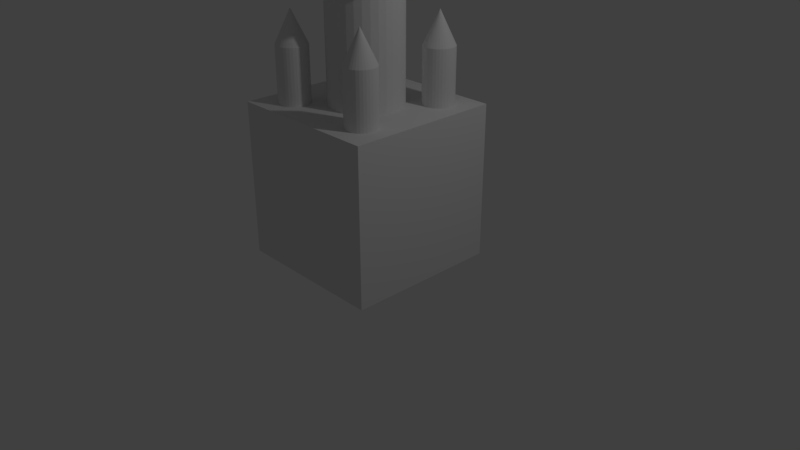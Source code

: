 # Source: city.blend  (saved by Blender 2.79.0; exported with 4.5.12 LTS)
import bpy
from mathutils import Matrix  # noqa: F401  (used for matrix-valued properties, if any)

bpy.ops.wm.read_factory_settings(use_empty=True)
scene = bpy.context.scene
scene.name = 'Scene'

# ---- collections
col_collection_1 = bpy.data.collections.new('Collection 1'); scene.collection.children.link(col_collection_1)

# ---- materials (node trees are filled in below, after node groups)
mat_material = bpy.data.materials.new('Material')
mat_material.alpha_threshold = 0.0
mat_material.use_transparent_shadow = False
mat_material.roughness = 0.5
mat_material.line_color = (0.0, 0.0, 0.0, 1.0)

# ---- material node trees

# ---- world
world_world = bpy.data.worlds.new('World'); scene.world = world_world
world_world.color = (0.05088, 0.05088, 0.05088)
world_world.use_sun_shadow = False
world_world.sun_shadow_jitter_overblur = 0.0
world_world.cycles.sampling_method = 'MANUAL'

# ---- cameras
cam_camera = bpy.data.cameras.new('Camera')
cam_camera.clip_end = 100.0
cam_camera.lens = 35.0
cam_camera.sensor_width = 32.0
cam_camera.sensor_height = 18.0
cam_camera.ortho_scale = 7.314
cam_camera.dof.focus_distance = 0.0
cam_camera.dof.aperture_fstop = 128.0

# ---- lights
light_lamp = bpy.data.lights.new('Lamp', 'POINT')
light_lamp.transmission_factor = 0.0
light_lamp.cutoff_distance = 30.0
light_lamp.energy = 100.0
light_lamp.shadow_buffer_clip_start = 1.001
light_lamp.shadow_soft_size = 0.1
light_lamp.shadow_maximum_resolution = 0.006
light_lamp.use_absolute_resolution = True

# ---- meshes
me_cube = bpy.data.meshes.new('Cube')
me_cube.from_pydata([(-1.49e-07, -1.788e-07, 1.0), (-0.5613, 0.7944, 1.0), (-0.5242, 0.7831, 1.0), (-1.0, 1.0, -1.0), (-0.4899, 0.7648, 1.0), (-0.4599, 0.7401, 1.0), (-0.4352, 0.7101, 1.0), (-1.0, 1.0, 1.0), (-0.4169, 0.6758, 1.0), (2.384e-07, 1.0, 1.0), (-0.4056, 0.6387, 1.0), (-1.0, 1.788e-07, 1.0), (-1.49e-07, -1.788e-07, 1.0), (-6.353e-08, 0.465, 1.0), (-0.09072, 0.4561, 1.0), (-0.178, 0.4296, 1.0), (-0.2584, 0.3867, 1.0), (-0.3288, 0.3288, 1.0), (-0.3867, 0.2584, 1.0), (-0.4296, 0.178, 1.0), (-0.4561, 0.09072, 1.0), (-0.465, 1.876e-07, 1.0), (-0.4018, 0.6, 1.0), (-0.4056, 0.5613, 1.0), (-0.4169, 0.5242, 1.0), (-0.4352, 0.4899, 1.0), (-0.4599, 0.4599, 1.0), (-0.4899, 0.4352, 1.0), (-0.5242, 0.4169, 1.0), (-0.5613, 0.4056, 1.0), (-0.6, 0.4018, 1.0), (-0.6387, 0.4056, 1.0), (-0.6758, 0.4169, 1.0), (-0.7101, 0.4352, 1.0), (-0.7401, 0.4599, 1.0), (-0.7648, 0.4899, 1.0), (-0.7831, 0.5242, 1.0), (-0.7944, 0.5613, 1.0), (-0.7982, 0.6, 1.0), (-0.7944, 0.6387, 1.0), (-0.7831, 0.6758, 1.0), (-0.7648, 0.7101, 1.0), (-0.7401, 0.7401, 1.0), (-0.7101, 0.7648, 1.0), (-0.6758, 0.7831, 1.0), (-1.0, 2.98e-07, -1.0), (-0.6387, 0.7944, 1.0), (-0.6, 0.7982, 1.0), (1.788e-07, 1.0, -1.0), (-6.353e-08, 0.465, 1.0), (-0.6, 0.7982, 1.7), (-0.5613, 0.7944, 1.7), (-0.4599, 0.7401, 1.7), (-0.4352, 0.7101, 1.7), (-0.4169, 0.6758, 1.7), (-0.4056, 0.6387, 1.7), (-0.5242, 0.7831, 1.7), (-0.4899, 0.7648, 1.7), (-0.4018, 0.6, 1.7), (-0.4056, 0.5613, 1.7), (-0.4169, 0.5242, 1.7), (-0.09072, 0.4561, 1.0), (-0.178, 0.4296, 1.0), (-0.2584, 0.3867, 1.0), (-0.3288, 0.3288, 1.0), (-0.3867, 0.2584, 1.0), (-0.4296, 0.178, 1.0), (-0.4561, 0.09072, 1.0), (-0.465, 1.876e-07, 1.0), (-0.4352, 0.4899, 1.7), (-0.4599, 0.4599, 1.7), (-0.4899, 0.4352, 1.7), (-0.5242, 0.4169, 1.7), (-0.5613, 0.4056, 1.7), (-0.6, 0.4018, 1.7), (-0.6387, 0.4056, 1.7), (-0.6758, 0.4169, 1.7), (-0.7101, 0.4352, 1.7), (-0.7401, 0.4599, 1.7), (-0.7648, 0.4899, 1.7), (-0.7831, 0.5242, 1.7), (-0.7944, 0.5613, 1.7), (-0.7982, 0.6, 1.7), (-0.7944, 0.6387, 1.7), (-0.7831, 0.6758, 1.7), (-0.7648, 0.7101, 1.7), (-0.7401, 0.7401, 1.7), (-0.7101, 0.7648, 1.7), (-0.6758, 0.7831, 1.7), (-0.6387, 0.7944, 1.7), (-1.49e-07, -1.788e-07, 1.0), (-0.465, 1.876e-07, 1.0), (-1.49e-07, -1.788e-07, 1.0), (-0.465, 1.876e-07, 1.0), (-1.49e-07, 5.96e-08, 2.5), (-6.353e-08, 0.465, 2.5), (-0.09072, 0.4561, 2.5), (-0.178, 0.4296, 2.5), (-0.2584, 0.3867, 2.5), (-0.3288, 0.3288, 2.5), (-0.3867, 0.2584, 2.5), (-0.4296, 0.178, 2.5), (-0.4561, 0.09072, 2.5), (-0.465, 4.26e-07, 2.5), (-6.693e-08, 0.6319, 2.5), (-6.693e-08, -1.508e-07, 3.93), (-0.6319, 4.595e-07, 2.5), (-0.6198, 0.1233, 2.5), (-0.5838, 0.2418, 2.5), (-0.5254, 0.3511, 2.5), (-0.4468, 0.4468, 2.5), (-0.3511, 0.5254, 2.5), (-0.2418, 0.5838, 2.5), (-0.1233, 0.6198, 2.5), (-0.6, 0.6022, 2.114), (-0.5996, 0.6021, 2.114), (-0.5992, 0.602, 2.114), (-0.5988, 0.6018, 2.114), (-0.598, 0.6008, 2.114), (-0.5979, 0.6004, 2.114), (-0.5985, 0.6015, 2.114), (-0.5982, 0.6012, 2.114), (-0.5978, 0.6, 2.114), (-0.5979, 0.5996, 2.114), (-0.598, 0.5992, 2.114), (-0.5982, 0.5988, 2.114), (-0.5985, 0.5985, 2.114), (-0.5988, 0.5982, 2.114), (-0.5992, 0.598, 2.114), (-0.5996, 0.5979, 2.114), (-0.6, 0.5978, 2.114), (-0.6004, 0.5979, 2.114), (-0.6008, 0.598, 2.114), (-0.6012, 0.5982, 2.114), (-0.6015, 0.5985, 2.114), (-0.6018, 0.5988, 2.114), (-0.602, 0.5992, 2.114), (-0.6021, 0.5996, 2.114), (-0.6022, 0.6, 2.114), (-0.6021, 0.6004, 2.114), (-0.602, 0.6008, 2.114), (-0.6018, 0.6012, 2.114), (-0.6015, 0.6015, 2.114), (-0.6012, 0.6018, 2.114), (-0.6008, 0.602, 2.114), (-0.6004, 0.6021, 2.114)], [], [(64, 65, 100, 99), (3, 45, 11, 7), (14, 15, 62, 61), (88, 87, 143, 144), (47, 1, 2, 4, 5, 6, 8, 10, 22, 23, 24, 25, 26, 27, 28, 29, 30, 31, 32, 33, 34, 35, 36, 37, 38, 39, 40, 41, 42, 43, 44, 46), (46, 44, 88, 89), (3, 7, 9, 48), (13, 12, 21, 20, 19, 18, 17, 16, 15, 14), (9, 7, 11, 12), (6, 5, 52, 53), (32, 31, 75, 76), (15, 16, 63, 62), (47, 46, 89, 50), (33, 32, 76, 77), (16, 17, 64, 63), (10, 8, 54, 55), (34, 33, 77, 78), (17, 18, 65, 64), (35, 34, 78, 79), (18, 19, 66, 65), (2, 1, 51, 56), (4, 2, 56, 57), (36, 35, 79, 80), (19, 20, 67, 66), (5, 4, 57, 52), (37, 36, 80, 81), (20, 21, 68, 67), (68, 21, 91, 93), (8, 6, 53, 54), (38, 37, 81, 82), (25, 24, 60, 69), (22, 10, 55, 58), (39, 38, 82, 83), (26, 25, 69, 70), (24, 23, 59, 60), (40, 39, 83, 84), (12, 13, 49, 0), (27, 26, 70, 71), (41, 40, 84, 85), (28, 27, 71, 72), (23, 22, 58, 59), (42, 41, 85, 86), (29, 28, 72, 73), (43, 42, 86, 87), (1, 47, 50, 51), (30, 29, 73, 74), (13, 14, 61, 49), (44, 43, 87, 88), (31, 30, 74, 75), (91, 90, 92, 93), (21, 12, 90, 91), (12, 0, 92, 90), (0, 68, 93, 92), (95, 96, 97, 98, 99, 100, 101, 102, 103, 94), (0, 49, 95, 94), (61, 62, 97, 96), (65, 66, 101, 100), (62, 63, 98, 97), (66, 67, 102, 101), (63, 64, 99, 98), (49, 61, 96, 95), (67, 68, 103, 102), (68, 0, 94, 103), (106, 105, 107), (107, 105, 108), (108, 105, 109), (109, 105, 110), (110, 105, 111), (111, 105, 112), (112, 105, 113), (113, 105, 104), (96, 97, 98, 99, 100, 101, 102, 103, 106, 107, 108, 109, 110, 111, 112, 113, 104, 95), (114, 145, 144, 143, 142, 141, 140, 139, 138, 137, 136, 135, 134, 133, 132, 131, 130, 129, 128, 127, 126, 125, 124, 123, 122, 119, 118, 121, 120, 117, 116, 115), (75, 74, 130, 131), (89, 88, 144, 145), (76, 75, 131, 132), (50, 89, 145, 114), (77, 76, 132, 133), (56, 51, 115, 116), (78, 77, 133, 134), (79, 78, 134, 135), (55, 54, 118, 119), (80, 79, 135, 136), (51, 50, 114, 115), (81, 80, 136, 137), (53, 52, 120, 121), (82, 81, 137, 138), (69, 60, 124, 125), (57, 56, 116, 117), (52, 57, 117, 120), (83, 82, 138, 139), (70, 69, 125, 126), (54, 53, 121, 118), (84, 83, 139, 140), (71, 70, 126, 127), (58, 55, 119, 122), (85, 84, 140, 141), (72, 71, 127, 128), (60, 59, 123, 124), (86, 85, 141, 142), (73, 72, 128, 129), (59, 58, 122, 123), (87, 86, 142, 143), (74, 73, 129, 130)])
me_cube.materials.append(mat_material)
me_cube.use_remesh_preserve_volume = False
me_cube.use_remesh_preserve_attributes = False
me_cube.use_mirror_vertex_groups = False
me_cube.update()

# ---- objects
ob_cube = bpy.data.objects.new('Cube', me_cube)
ob_lamp = bpy.data.objects.new('Lamp', light_lamp)
ob_camera = bpy.data.objects.new('Camera', cam_camera)

# ---- transforms, parenting, visibility, modifiers, constraints
ob_cube.location = (0.0, 0.0, 1.028)
ob_cube.lock_rotations_4d = False
ob_cube.empty_display_type = 'ARROWS'
ob_cube.lineart.crease_threshold = 0.0
_m = ob_cube.modifiers.new('Mirror', 'MIRROR')
_m.use_axis = (True, True, False)
ob_lamp.location = (4.076, 1.005, 5.904)
ob_lamp.rotation_euler = (0.6503, 0.05522, 1.866)
ob_lamp.lock_rotations_4d = False
ob_lamp.empty_display_type = 'ARROWS'
ob_lamp.color = (0.0, 0.0, 0.0, 0.0)
ob_lamp.lineart.crease_threshold = 0.0
ob_camera.location = (7.481, -6.508, 5.344)
ob_camera.rotation_euler = (1.109, 0.0, 0.8149)
ob_camera.lock_rotations_4d = False
ob_camera.empty_display_type = 'ARROWS'
ob_camera.color = (0.0, 0.0, 0.0, 0.0)
ob_camera.display_type = 'WIRE'
ob_camera.lineart.crease_threshold = 0.0

# ---- collection membership
col_collection_1.objects.link(ob_cube)
col_collection_1.objects.link(ob_lamp)
col_collection_1.objects.link(ob_camera)

# ---- scene / render settings (as saved in the file)
scene.camera = ob_camera
scene.frame_start = 1; scene.frame_end = 250; scene.frame_set(1)
scene.render.engine = 'BLENDER_EEVEE_NEXT'
scene.render.resolution_percentage = 50
scene.render.dither_intensity = 0.0
scene.cycles.use_denoising = False
scene.cycles.samples = 128
scene.cycles.sampling_pattern = 'TABULATED_SOBOL'
scene.cycles.use_adaptive_sampling = False
scene.cycles.use_light_tree = False
scene.cycles.blur_glossy = 0.0
scene.cycles.sample_clamp_indirect = 0.0
scene.view_settings.view_transform = 'Standard'
bpy.context.view_layer.update()
